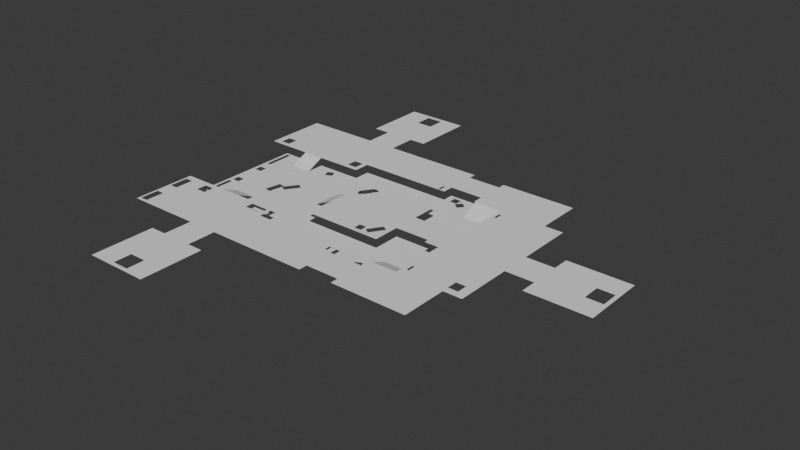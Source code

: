 # Source: Navmesh.blend  (saved by Blender 5.0.118; exported with 4.5.12 LTS)
import bpy
from mathutils import Matrix  # noqa: F401  (used for matrix-valued properties, if any)

bpy.ops.wm.read_factory_settings(use_empty=True)
scene = bpy.context.scene
scene.name = 'Scene'

# ---- world
world_world = bpy.data.worlds.new('World'); scene.world = world_world
world_world.use_nodes = True; world_world.node_tree.nodes.clear()
_N = world_world.node_tree.nodes; _L = world_world.node_tree.links
n0 = _N.new('ShaderNodeOutputWorld'); n0.name = 'World Output'; n0.location = (200, 100)
n1 = _N.new('ShaderNodeBackground'); n1.name = 'Background'; n1.location = (-200, 100)
n1.inputs[0].default_value = (0.05088, 0.05088, 0.05088, 1.0)
_L.new(n1.outputs[0], n0.inputs[0])
n0.is_active_output = True
world_world.color = (0.05088, 0.05088, 0.05088)
world_world.sun_shadow_jitter_overblur = 0.0

# ---- meshes
me_sm_physics_box_011 = bpy.data.meshes.new('SM_Physics_Box.011')
me_sm_physics_box_011.from_pydata([(-8.652, -8.652, 0.9172), (-35.22, -12.04, -0.9172), (8.652, -8.652, 0.9172), (5.752, -17.89, -0.9172), (-8.652, 8.652, 0.9172), (-35.22, 12.04, -0.9172), (8.652, 8.652, 0.9172), (8.652, -2.777, 0.9172), (16.24, -2.777, 0.9172), (8.652, 2.856, 0.9172), (16.24, 2.856, 0.9172), (16.24, -3.788, 0.9172), (19.41, -3.788, 0.9172), (16.24, 3.788, 0.9172), (19.41, 3.788, 0.9172), (33.75, -15.66, 0.9172), (33.75, 15.66, 0.9172), (33.75, -3.301, 0.9172), (39.96, -3.301, 0.9172), (33.75, 3.289, 0.9172), (39.96, 3.289, 0.9172), (39.96, -6.888, 0.9172), (53.72, -6.888, 0.9172), (39.96, 6.876, 0.9172), (53.72, 6.876, 0.9172), (5.752, 18.04, 0.9172), (13.15, 18.04, 0.9172), (5.752, 24.19, 0.9172), (13.15, 24.19, 0.9172), (13.15, 15.66, 0.9172), (29.67, 15.66, 0.9172), (13.15, 25.73, 0.9172), (29.67, 25.73, 0.9172), (-14.81, 15.6, 0.9172), (5.752, 15.6, 0.9172), (5.752, 25.88, 0.9172), (-39.24, 12.04, 0.9172), (-14.81, 12.04, 0.9172), (-39.24, 25.88, 0.9172), (-22.99, 25.88, 0.9172), (-16.43, 25.88, 0.9172), (-22.99, 32.06, 0.9172), (-16.43, 32.06, 0.9172), (-26.61, 32.06, 0.9172), (-12.84, 32.06, 0.9172), (-26.61, 45.83, 0.9172), (-12.84, 45.83, 0.9172), (-26.62, -32.18, 0.9172), (-26.62, -45.95, 0.9172), (-12.85, -32.18, 0.9172), (-12.85, -45.95, 0.9172), (-14.81, -15.6, 0.9172), (5.752, -15.6, 0.9172), (5.752, -25.88, 0.9172), (5.752, -17.89, 0.9172), (5.752, -24.0, 0.9172), (13.15, -17.89, 0.9172), (13.15, -24.0, 0.9172), (13.15, -15.66, 0.9172), (13.15, -25.73, 0.9172), (29.67, -15.66, 0.9172), (29.67, -25.73, 0.9172), (-39.24, -12.04, 0.9172), (-39.24, -25.88, 0.9172), (-14.81, -12.04, 0.9172), (-23.1, -25.88, 0.9172), (-23.1, -32.18, 0.9172), (-16.44, -25.88, 0.9172), (-16.44, -32.18, 0.9172), (-29.45, -12.04, 0.9172), (-24.85, -12.04, 0.9172), (-24.85, 12.04, 0.9172), (-29.45, 12.04, 0.9172), (19.41, 15.66, 0.9172), (13.54, 15.66, 0.9172), (13.54, -15.66, 0.9172), (19.41, -15.66, 0.9172), (-8.652, -2.351, 0.9172), (-8.652, 2.422, 0.9172), (-29.45, 8.04, -0.9172), (-29.45, -8.041, -0.9172), (-12.65, 2.422, -0.9172), (-12.65, -2.351, -0.9172), (-24.85, -8.041, -0.9172), (-24.85, 8.04, -0.9172), (13.54, 11.66, -0.9172), (13.54, -11.66, -0.9172), (19.41, 11.66, -0.9172), (19.41, -11.66, -0.9172), (-29.45, 12.04, -0.9172), (13.54, -15.66, -0.9172), (-29.45, -12.04, -0.9172), (5.752, 18.04, -0.9172), (-14.81, 15.6, -0.9172), (-24.85, 12.04, -0.9172), (-14.81, 12.04, -0.9172), (-14.81, -15.6, -0.9172), (-24.85, -12.04, -0.9172), (-14.81, -12.04, -0.9172), (13.15, -15.66, -0.9172), (13.15, -17.89, -0.9172), (5.752, -15.6, -0.9172), (13.54, 15.66, -0.9172), (13.15, 15.66, -0.9172), (13.15, 18.04, -0.9172), (5.752, 15.6, -0.9172), (-8.652, -2.351, -0.9172), (-8.652, -8.652, -0.9172), (8.652, -8.652, -0.9172), (8.652, 8.652, -0.9172), (-8.652, 8.652, -0.9172), (-8.652, 2.422, -0.9172), (19.41, -3.788, -0.9172), (8.652, -2.772, -0.9172), (16.24, -2.777, -0.9172), (16.24, -3.788, -0.9172), (8.652, 2.856, -0.9172), (19.41, 3.788, -0.9172), (16.24, 3.788, -0.9172), (16.24, 2.856, -0.9172), (-34.65, -5.653, -0.9172), (-34.65, 5.403, -0.9172), (-34.65, 11.55, -0.9172), (-34.29, -4.921, -0.9172), (-34.29, -3.316, -0.9172), (-34.5, 1.704, -0.9172), (-34.5, 3.31, -0.9172), (-33.76, 5.403, -0.9172), (-32.86, 3.31, -0.9172), (-32.86, 1.704, -0.9172), (-33.76, -5.653, -0.9172), (-32.66, -3.316, -0.9172), (-32.66, -4.921, -0.9172), (-25.69, -3.808, -0.9172), (-25.06, -0.2683, -0.9172), (-24.22, -4.066, -0.9172), (-22.49, -1.768, -0.9172), (-23.65, -0.8224, -0.9172), (-20.43, 1.176, -0.9172), (-21.65, 2.029, -0.9172), (-23.67, -0.9446, -0.9172), (-23.6, -0.5267, -0.9172), (-38.78, -25.16, 0.9172), (-38.78, -21.02, 0.9172), (-38.78, -17.64, 0.9172), (-38.78, -13.5, 0.9172), (-33.26, -15.44, 0.9172), (-37.04, -13.5, 0.9172), (-37.04, -17.64, 0.9172), (-37.04, -21.02, 0.9172), (-31.05, -13.13, 0.9172), (-33.26, -13.13, 0.9172), (-37.04, -25.16, 0.9172), (-31.05, -15.44, 0.9172), (-19.78, -14.66, 0.9172), (-19.78, -12.93, 0.9172), (-15.64, -14.66, 0.9172), (-15.64, -12.93, 0.9172), (2.381, -7.695, 0.9172), (2.381, -6.089, 0.9172), (4.015, -7.695, 0.9172), (4.015, -6.089, 0.9172), (4.467, -6.826, 0.9172), (7.701, -4.664, 0.9172), (5.705, -7.653, 0.9172), (6.464, -3.838, 0.9172), (-7.871, 4.547, 0.9172), (-4.074, 6.942, 0.9172), (-6.448, 3.551, 0.9172), (-5.496, 7.938, 0.9172), (31.8, -11.88, 0.9172), (31.8, -14.18, 0.9172), (20.19, -13.84, 0.9172), (20.19, -12.18, 0.9172), (20.71, -12.18, 0.9172), (20.71, -13.84, 0.9172), (29.6, -14.18, 0.9172), (29.6, -11.88, 0.9172), (20.19, 12.59, 0.9172), (20.19, 14.26, 0.9172), (20.71, 14.26, 0.9172), (20.71, 12.59, 0.9172), (4.029, -17.52, 0.9172), (4.029, -15.85, 0.9172), (4.553, -17.52, 0.9172), (4.553, -15.85, 0.9172), (4.029, 15.85, 0.9172), (4.029, 17.51, 0.9172), (4.553, 15.85, 0.9172), (4.553, 17.51, 0.9172), (-18.07, 13.07, 0.9172), (-15.86, 13.07, 0.9172), (-37.75, 13.08, 0.9172), (-37.75, 15.44, 0.9172), (-35.61, 15.44, 0.9172), (-35.61, 13.08, 0.9172), (-18.07, 15.37, 0.9172), (-15.86, 15.37, 0.9172), (-34.65, -11.79, -0.9172), (-33.76, -11.79, -0.9172), (-33.76, 11.55, -0.9172), (-20.95, 8.972, -0.9172), (-19.47, 9.662, -0.9172), (-21.63, 10.43, -0.9172), (-20.15, 11.12, -0.9172), (9.905, 14.3, -0.9172), (8.66, 15.34, -0.9172), (10.96, 15.55, -0.9172), (7.139, 15.68, -0.9172), (7.139, 17.32, -0.9172), (9.71, 16.59, -0.9172), (8.773, 15.68, -0.9172), (8.773, 17.32, -0.9172), (8.773, -17.33, -0.9172), (7.139, -17.33, -0.9172), (7.139, -15.73, -0.9172), (9.556, -16.2, -0.9172), (9.289, -15.63, -0.9172), (8.773, -16.26, -0.9172), (8.773, -15.73, -0.9172), (11.26, -15.98, -0.9172), (9.776, -16.67, -0.9172), (9.098, -15.22, -0.9172), (10.58, -14.52, -0.9172), (-21.41, -41.18, 0.9172), (-21.41, -45.09, 0.9172), (-17.73, -45.09, 0.9172), (-17.73, -41.18, 0.9172), (-21.5, 40.91, 0.9172), (-21.5, 44.81, 0.9172), (-17.82, 44.81, 0.9172), (-17.82, 40.91, 0.9172), (49.22, 1.922, 0.9172), (49.22, -1.982, 0.9172), (52.9, -1.982, 0.9172), (52.9, 1.922, 0.9172)], [], [(121, 126, 128, 127), (130, 132, 123, 120), (80, 69, 70, 83), (179, 73, 14, 178), (60, 15, 171, 176), (12, 76, 172, 173), (184, 54, 52, 185), (156, 51, 64, 157), (212, 211, 210, 207, 205, 206, 208, 105, 93, 95, 94, 203, 204, 202, 201, 84, 79, 200, 127, 128, 129, 125, 126, 121, 122, 5, 1, 198, 120, 123, 124, 131, 132, 130, 199, 80, 133, 134, 141, 137, 139, 138, 82, 81, 111, 110, 109, 116, 119, 118, 117, 87, 85, 102, 103, 104, 92, 209), (162, 165, 161, 160), (2, 7, 163, 164), (4, 78, 166, 169), (188, 34, 25, 189), (87, 73, 74, 85), (84, 71, 72, 79), (77, 78, 81, 82), (86, 75, 76, 88), (37, 33, 197, 191), (192, 36, 72, 195), (198, 1, 91, 80, 199), (200, 79, 89, 5, 122), (206, 210, 211, 208), (92, 105, 208, 209), (94, 84, 201, 203), (101, 3, 214, 215), (216, 217, 219, 218), (221, 216, 218, 213, 214, 3, 100, 99, 90, 86, 88, 112, 115, 114, 113, 108, 107, 106, 82, 138, 136, 140, 135, 133, 80, 83, 97, 98, 96, 101, 215, 219, 217, 222, 223, 220), (145, 62, 63, 142, 143, 149, 148, 144), (151, 150, 69, 62, 145, 147), (225, 48, 50, 226), (164, 162, 160, 158, 159, 161, 165, 163, 7, 8, 11, 12, 173, 174, 175, 172, 76, 75, 58, 56, 54, 184, 182, 183, 185, 52, 51, 156, 154, 155, 157, 64, 70, 69, 150, 153, 146, 151, 147, 148, 149, 152, 142, 63, 65, 66, 47, 48, 225, 224, 227, 226, 50, 49, 68, 67, 53, 55, 57, 59, 61, 60, 176, 177, 170, 171, 15, 17, 18, 21, 22, 234, 233, 232, 235, 24, 23, 20, 19, 16, 30, 32, 31, 28, 27, 35, 40, 42, 44, 46, 230, 231, 228, 229, 45, 43, 41, 39, 38, 36, 192, 193, 194, 195, 72, 71, 37, 191, 190, 196, 197, 33, 34, 188, 186, 187, 189, 25, 26, 29, 74, 73, 179, 180, 181, 178, 14, 13, 10, 9, 6, 4, 169, 167, 168, 166, 78, 77, 0, 2), (234, 22, 24, 235), (230, 46, 45, 229)])
_uv = me_sm_physics_box_011.uv_layers.new(name='UVMap')
_uv.uv.foreach_set('vector', [0.01032, 0.7211, 0.01315, 0.6349, 0.02285, 0.6327, 0.02138, 0.7169, 0.02662, 0.2748, 0.03713, 0.3077, 0.01693, 0.3004, 0.01556, 0.2704, 0.0, 0.293, 0.0, 1.0, 1.0, 1.0, 1.0, 0.293, 0.1881, 0.9872, 0.0, 1.0, 1.0, 1.0, 0.2991, 0.9941, 0.7397, 0.0, 1.0, 0.0, 0.8607, 0.08256, 0.7711, 0.172, 0.3376, 0.1839, 0.3124, 0.0, 0.3603, 0.131, 0.3589, 0.1413, 0.9726, 0.2962, 1.0, 0.3975, 1.0, 0.0, 0.9994, 0.04559, 0.9776, 0.1334, 1.0, 0.1471, 1.0, 0.0, 0.9829, 0.05076, 0.8112, 0.9354, 0.8053, 0.903, 0.815, 0.9093, 0.8313, 0.8906, 0.8195, 0.8696, 0.8064, 0.9005, 0.781, 0.9305, 0.721, 1.0, 0.4184, 1.0, 0.387, 0.8113, 0.1914, 0.8231, 0.252, 0.7794, 0.2814, 0.7949, 0.2926, 0.7595, 0.2594, 0.7561, 0.1898, 0.7217, 0.1056, 0.7217, 0.02662, 0.9298, 0.02138, 0.7169, 0.04306, 0.6275, 0.04306, 0.5657, 0.01315, 0.5694, 0.01315, 0.6349, 0.01032, 0.7211, 0.01303, 0.9657, 0.0, 1.0, 0.0, 0.0, 0.01032, 0.02679, 0.01556, 0.2704, 0.01693, 0.3004, 0.01693, 0.3653, 0.04684, 0.3722, 0.03713, 0.3077, 0.02662, 0.2748, 0.02662, 0.06908, 0.1056, 0.2741, 0.1745, 0.3865, 0.1859, 0.4905, 0.2127, 0.483, 0.2118, 0.4745, 0.2483, 0.5556, 0.2706, 0.5312, 0.4131, 0.4324, 0.4131, 0.5653, 0.4929, 0.5816, 0.4892, 0.6984, 0.7917, 0.6524, 0.7837, 0.5109, 0.9192, 0.5532, 0.9275, 0.617, 1.0, 0.6134, 1.0, 0.8268, 0.8927, 0.8223, 0.9042, 1.0, 0.8722, 0.9021, 0.8237, 0.8813, 0.8051, 1.0, 0.8035, 0.962, 0.6933, 0.169, 0.6772, 0.2223, 0.6359, 0.233, 0.6578, 0.1925, 1.0, 0.0, 0.0, 0.0, 0.4694, 0.1105, 0.8001, 0.09111, 0.0, 1.0, 0.0, 0.6667, 0.01808, 0.831, 0.1387, 1.037, 0.9349, 0.002809, 1.0, 0.0, 0.0, 0.3686, 0.6593, 0.1453, 0.0, 0.293, 0.0, 1.0, 1.0, 1.0, 1.0, 0.293, 0.0, 0.293, 0.0, 1.0, 1.0, 1.0, 1.0, 0.293, 0.0, 1.0, 1.0, 1.0, 1.0, 0.293, 0.0, 0.293, 0.0, 0.293, 0.0, 1.0, 1.0, 1.0, 1.0, 0.293, 1.0, 0.0, 1.0, 0.2407, 0.9628, 0.229, 0.9653, 0.07083, 0.06193, 0.07533, 0.0, 0.0, 0.4038, 0.0, 0.1505, 0.07528, 0.01032, 0.02679, 0.0, 0.0, 0.09833, 0.0, 0.1056, 0.2741, 0.02525, 0.01731, 0.02662, 0.9298, 0.1056, 0.7217, 0.09836, 1.0, 0.0, 1.0, 0.01303, 0.9657, 0.8064, 0.9005, 0.808, 0.9019, 0.8053, 0.903, 0.7988, 0.9098, 0.8051, 1.0, 0.721, 1.0, 0.781, 0.9305, 0.8035, 0.962, 0.1914, 0.8231, 0.1898, 0.7217, 0.2594, 0.7561, 0.252, 0.7794, 0.7307, 0.1625, 0.7356, 0.05825, 0.7363, 0.08803, 0.7394, 0.1304, 0.7488, 0.1291, 0.7539, 0.1352, 0.749, 0.1323, 0.7444, 0.1238, 0.7436, 0.1254, 0.7488, 0.1291, 0.7444, 0.1238, 0.7353, 0.1064, 0.7363, 0.08803, 0.7356, 0.05825, 0.7241, 0.1543, 0.8336, 0.1168, 0.9012, 0.0, 0.8927, 0.1734, 1.0, 0.1734, 1.0, 0.3646, 0.9195, 0.3521, 0.9189, 0.4219, 0.7776, 0.4037, 0.7704, 0.2757, 0.4745, 0.2879, 0.4732, 0.4382, 0.4131, 0.4324, 0.2706, 0.5312, 0.2329, 0.4478, 0.2114, 0.4709, 0.2013, 0.3816, 0.1745, 0.3865, 0.1056, 0.2741, 0.1898, 0.2741, 0.1901, 0.1603, 0.3924, 0.1911, 0.4051, 0.0, 0.7307, 0.1625, 0.7394, 0.1304, 0.749, 0.1323, 0.7539, 0.1352, 0.7565, 0.1407, 0.7876, 0.1414, 0.7698, 0.1321, 0.01652, 0.1021, 0.0, 0.0, 0.0, 1.0, 0.009663, 0.9339, 0.01439, 0.6422, 0.06211, 0.6067, 0.07238, 0.3787, 0.01556, 0.3996, 0.2213, 0.06435, 0.3055, 0.06168, 0.3683, 0.0, 0.0, 0.0, 0.01652, 0.1021, 0.07975, 0.09482, 0.5853, 0.9537, 0.3333, 1.0, 1.0, 1.0, 0.767, 0.9519, 0.8001, 0.09111, 0.6933, 0.169, 0.7008, 0.09482, 0.5998, 0.09794, 0.5437, 0.2479, 0.6359, 0.233, 0.5158, 0.2738, 0.4694, 0.1105, 0.0, 0.0, 0.0, 0.3333, 0.0, 0.0, 0.3376, 0.1839, 0.3589, 0.1413, 0.3868, 0.1984, 0.3916, 0.2004, 0.3603, 0.131, 0.3124, 0.0, 0.06451, 0.0, 0.0, 0.0, 1.0, 0.0, 1.0, 0.3975, 0.9726, 0.2962, 0.9726, 0.2884, 0.9999, 0.04834, 0.9994, 0.04559, 1.0, 0.0, 1.0, 0.1471, 0.9776, 0.1334, 0.8062, 0.1471, 0.8266, 0.05121, 0.9829, 0.05076, 1.0, 0.0, 0.6511, 0.0, 0.3683, 0.0, 0.3055, 0.06168, 0.2941, 0.1891, 0.2107, 0.2014, 0.2213, 0.06435, 0.07975, 0.09482, 0.07238, 0.3787, 0.06211, 0.6067, 0.02037, 0.8421, 0.009663, 0.9339, 0.0, 1.0, 0.0, 0.0, 0.3333, 0.0, 0.0, 0.0, 0.3333, 1.0, 0.5853, 0.9537, 0.5624, 0.7237, 0.7683, 0.7145, 0.767, 0.9519, 1.0, 1.0, 1.0, 0.0, 1.0, 1.0, 0.9382, 0.6912, 1.0, 1.0, 0.0, 1.0, 0.0, 0.8804, 0.0, 1.0, 1.0, 1.0, 0.7397, 0.0, 0.7711, 0.172, 0.7186, 0.2747, 0.7418, 0.1792, 0.8607, 0.08256, 1.0, 0.0, 0.0, 0.3333, 0.0, 0.3384, 0.0, 0.0, 1.0, 0.3384, 0.9506, 0.5693, 0.7205, 0.5302, 0.7098, 0.7489, 0.9483, 0.7609, 1.0, 1.0, 0.0, 1.0, 1.0, 0.6667, 1.0, 0.8757, 1.0, 1.0, 1.0, 0.0, 1.0, 1.0, 0.0, 1.0, 1.0, 0.702, 1.0, 0.6667, 1.0, 1.0, 1.0, 0.0, 0.6646, 0.0, 1.0, 0.0, 0.6646, 1.0, 0.425, 0.9352, 0.4513, 0.6811, 0.242, 0.6731, 0.2435, 0.9332, 0.0, 1.0, 0.0, 0.0, 0.0, 1.0, 0.7019, 1.0, 0.0, 1.0, 0.0, 0.0, 0.06193, 0.07533, 0.06274, 0.2453, 0.1528, 0.2452, 0.1505, 0.07528, 0.4038, 0.0, 0.7019, 0.0, 1.0, 0.0, 0.9653, 0.07083, 0.8966, 0.07217, 0.8865, 0.234, 0.9628, 0.229, 0.0, 0.0, 1.0, 0.0, 0.9349, 0.002809, 0.9118, 0.001367, 0.7277, 0.1168, 0.6593, 0.1453, 0.0, 0.3686, 0.0, 0.1603, 0.0, 0.0, 0.1169, 0.0, 0.0, 1.0, 0.1881, 0.9872, 0.2434, 0.9597, 0.3316, 0.9783, 0.2991, 0.9941, 1.0, 1.0, 0.0, 1.0, 1.0, 1.0, 1.0, 0.6667, 1.0, 1.0, 0.0, 1.0, 0.1575, 1.033, 0.2147, 1.046, 0.0627, 0.8376, 0.04371, 0.8389, 0.0, 0.6667, 0.0, 0.3333, 0.0, 0.0, 1.0, 0.0, 0.9506, 0.5693, 1.0, 0.3384, 1.0, 1.0, 0.9483, 0.7609, 0.425, 0.9352, 0.6646, 1.0, 0.0, 1.0, 0.2435, 0.9332])
me_sm_physics_box_011.update()
me_sm_physics_box_011.normals_split_custom_set([tuple(v) for v in zip(*[iter([0.0, 0.0, 1.0, 0.0, 0.0, 1.0, 0.0, 0.0, 1.0, 0.0, 0.0, 1.0, 0.0, 0.0, 1.0, 0.0, 0.0, 1.0, 0.0, 0.0, 1.0, 0.0, 0.0, 1.0, 0.0, 0.4169, 0.9089, 0.0, 0.4169, 0.9089, 0.0, 0.4169, 0.9089, 0.0, 0.4169, 0.9089, -3.62e-07, -4.846e-08, 1.0, -3.62e-07, -4.846e-08, 1.0, -3.62e-07, -4.846e-08, 1.0, -3.62e-07, -4.846e-08, 1.0, 0.0, 0.0, 1.0, 0.0, 0.0, 1.0, 0.0, 0.0, 1.0, 0.0, 0.0, 1.0, 6.787e-08, 0.0, 1.0, 6.787e-08, 0.0, 1.0, 6.787e-08, 0.0, 1.0, 6.787e-08, 0.0, 1.0, -3.146e-08, 0.0, 1.0, -3.146e-08, 0.0, 1.0, -3.146e-08, 0.0, 1.0, -3.146e-08, 0.0, 1.0, 5.471e-08, 0.0, 1.0, 5.471e-08, 0.0, 1.0, 5.471e-08, 0.0, 1.0, 5.471e-08, 0.0, 1.0, 4.986e-09, 0.0, 1.0, 4.986e-09, 0.0, 1.0, 4.986e-09, 0.0, 1.0, 4.986e-09, 0.0, 1.0, 4.986e-09, 0.0, 1.0, 4.986e-09, 0.0, 1.0, 4.986e-09, 0.0, 1.0, 4.986e-09, 0.0, 1.0, 4.986e-09, 0.0, 1.0, 4.986e-09, 0.0, 1.0, 4.986e-09, 0.0, 1.0, 4.986e-09, 0.0, 1.0, 4.986e-09, 0.0, 1.0, 4.986e-09, 0.0, 1.0, 4.986e-09, 0.0, 1.0, 4.986e-09, 0.0, 1.0, 4.986e-09, 0.0, 1.0, 4.986e-09, 0.0, 1.0, 4.986e-09, 0.0, 1.0, 4.986e-09, 0.0, 1.0, 4.986e-09, 0.0, 1.0, 4.986e-09, 0.0, 1.0, 4.986e-09, 0.0, 1.0, 4.986e-09, 0.0, 1.0, 4.986e-09, 0.0, 1.0, 4.986e-09, 0.0, 1.0, 4.986e-09, 0.0, 1.0, 4.986e-09, 0.0, 1.0, 4.986e-09, 0.0, 1.0, 4.986e-09, 0.0, 1.0, 4.986e-09, 0.0, 1.0, 4.986e-09, 0.0, 1.0, 4.986e-09, 0.0, 1.0, 4.986e-09, 0.0, 1.0, 4.986e-09, 0.0, 1.0, 4.986e-09, 0.0, 1.0, 4.986e-09, 0.0, 1.0, 4.986e-09, 0.0, 1.0, 4.986e-09, 0.0, 1.0, 4.986e-09, 0.0, 1.0, 4.986e-09, 0.0, 1.0, 4.986e-09, 0.0, 1.0, 4.986e-09, 0.0, 1.0, 4.986e-09, 0.0, 1.0, 4.986e-09, 0.0, 1.0, 4.986e-09, 0.0, 1.0, 4.986e-09, 0.0, 1.0, 4.986e-09, 0.0, 1.0, 4.986e-09, 0.0, 1.0, 4.986e-09, 0.0, 1.0, 4.986e-09, 0.0, 1.0, 4.986e-09, 0.0, 1.0, 4.986e-09, 0.0, 1.0, 4.986e-09, 0.0, 1.0, 4.986e-09, 0.0, 1.0, 4.986e-09, 0.0, 1.0, 4.986e-09, 0.0, 1.0, 4.986e-09, 0.0, 1.0, -6.713e-08, 0.0, 1.0, -6.713e-08, 0.0, 1.0, -6.713e-08, 0.0, 1.0, -6.713e-08, 0.0, 1.0, -2.91e-08, 0.0, 1.0, -2.91e-08, 0.0, 1.0, -2.91e-08, 0.0, 1.0, -2.91e-08, 0.0, 1.0, 2.762e-08, 3.258e-08, 1.0, 2.762e-08, 3.258e-08, 1.0, 2.762e-08, 3.258e-08, 1.0, 2.762e-08, 3.258e-08, 1.0, 4.845e-08, 0.0, 1.0, 4.845e-08, 0.0, 1.0, 4.845e-08, 0.0, 1.0, 4.845e-08, 0.0, 1.0, 9.553e-08, -0.4169, 0.9089, 9.553e-08, -0.4169, 0.9089, 9.553e-08, -0.4169, 0.9089, 9.553e-08, -0.4169, 0.9089, -4.711e-08, -0.4169, 0.9089, -4.711e-08, -0.4169, 0.9089, -4.711e-08, -0.4169, 0.9089, -4.711e-08, -0.4169, 0.9089, -0.4169, 0.0, 0.9089, -0.4169, 0.0, 0.9089, -0.4169, 0.0, 0.9089, -0.4169, 0.0, 0.9089, 0.0, 0.4169, 0.9089, 0.0, 0.4169, 0.9089, 0.0, 0.4169, 0.9089, 0.0, 0.4169, 0.9089, -7.78e-08, 0.0, 1.0, -7.78e-08, 0.0, 1.0, -7.78e-08, 0.0, 1.0, -7.78e-08, 0.0, 1.0, 1.914e-08, -1.235e-08, 1.0, 1.914e-08, -1.235e-08, 1.0, 1.914e-08, -1.235e-08, 1.0, 1.914e-08, -1.235e-08, 1.0, 0.0, 0.0, 1.0, 0.0, 0.0, 1.0, 0.0, 0.0, 1.0, 0.0, 0.0, 1.0, 0.0, 0.0, 1.0, 2.902e-09, 0.0, 1.0, 2.902e-09, 0.0, 1.0, 2.902e-09, 0.0, 1.0, 2.902e-09, 0.0, 1.0, 2.902e-09, 0.0, 1.0, 0.0, 0.0, 1.0, 0.0, 0.0, 1.0, 0.0, 0.0, 1.0, 0.0, 0.0, 1.0, 0.0, 0.0, 1.0, 0.0, 0.0, 1.0, 0.0, 0.0, 1.0, 0.0, 0.0, 1.0, 1.244e-08, 0.0, 1.0, 1.244e-08, 0.0, 1.0, 1.244e-08, 0.0, 1.0, 1.244e-08, 0.0, 1.0, 0.0, 0.0, 1.0, 0.0, 0.0, 1.0, 0.0, 0.0, 1.0, 0.0, 0.0, 1.0, 8.054e-08, 0.0, 1.0, 8.054e-08, 0.0, 1.0, 8.054e-08, 0.0, 1.0, 8.054e-08, 0.0, 1.0, 2.391e-09, 0.0, 1.0, 2.391e-09, 0.0, 1.0, 2.391e-09, 0.0, 1.0, 2.391e-09, 0.0, 1.0, 2.391e-09, 0.0, 1.0, 2.391e-09, 0.0, 1.0, 2.391e-09, 0.0, 1.0, 2.391e-09, 0.0, 1.0, 2.391e-09, 0.0, 1.0, 2.391e-09, 0.0, 1.0, 2.391e-09, 0.0, 1.0, 2.391e-09, 0.0, 1.0, 2.391e-09, 0.0, 1.0, 2.391e-09, 0.0, 1.0, 2.391e-09, 0.0, 1.0, 2.391e-09, 0.0, 1.0, 2.391e-09, 0.0, 1.0, 2.391e-09, 0.0, 1.0, 2.391e-09, 0.0, 1.0, 2.391e-09, 0.0, 1.0, 2.391e-09, 0.0, 1.0, 2.391e-09, 0.0, 1.0, 2.391e-09, 0.0, 1.0, 2.391e-09, 0.0, 1.0, 2.391e-09, 0.0, 1.0, 2.391e-09, 0.0, 1.0, 2.391e-09, 0.0, 1.0, 2.391e-09, 0.0, 1.0, 2.391e-09, 0.0, 1.0, 2.391e-09, 0.0, 1.0, 2.391e-09, 0.0, 1.0, 2.391e-09, 0.0, 1.0, 2.391e-09, 0.0, 1.0, 2.391e-09, 0.0, 1.0, 2.391e-09, 0.0, 1.0, 2.391e-09, 0.0, 1.0, 6.083e-08, 0.0, 1.0, 6.083e-08, 0.0, 1.0, 6.083e-08, 0.0, 1.0, 6.083e-08, 0.0, 1.0, 6.083e-08, 0.0, 1.0, 6.083e-08, 0.0, 1.0, 6.083e-08, 0.0, 1.0, 6.083e-08, 0.0, 1.0, 0.0, 0.0, 1.0, 0.0, 0.0, 1.0, 0.0, 0.0, 1.0, 0.0, 0.0, 1.0, 0.0, 0.0, 1.0, 0.0, 0.0, 1.0, 0.0, 0.0, 1.0, 0.0, 0.0, 1.0, 0.0, 0.0, 1.0, 0.0, 0.0, 1.0, 3.37e-10, 1.57e-09, 1.0, 3.37e-10, 1.57e-09, 1.0, 3.37e-10, 1.57e-09, 1.0, 3.37e-10, 1.57e-09, 1.0, 3.37e-10, 1.57e-09, 1.0, 3.37e-10, 1.57e-09, 1.0, 3.37e-10, 1.57e-09, 1.0, 3.37e-10, 1.57e-09, 1.0, 3.37e-10, 1.57e-09, 1.0, 3.37e-10, 1.57e-09, 1.0, 3.37e-10, 1.57e-09, 1.0, 3.37e-10, 1.57e-09, 1.0, 3.37e-10, 1.57e-09, 1.0, 3.37e-10, 1.57e-09, 1.0, 3.37e-10, 1.57e-09, 1.0, 3.37e-10, 1.57e-09, 1.0, 3.37e-10, 1.57e-09, 1.0, 3.37e-10, 1.57e-09, 1.0, 3.37e-10, 1.57e-09, 1.0, 3.37e-10, 1.57e-09, 1.0, 3.37e-10, 1.57e-09, 1.0, 3.37e-10, 1.57e-09, 1.0, 3.37e-10, 1.57e-09, 1.0, 3.37e-10, 1.57e-09, 1.0, 3.37e-10, 1.57e-09, 1.0, 3.37e-10, 1.57e-09, 1.0, 3.37e-10, 1.57e-09, 1.0, 3.37e-10, 1.57e-09, 1.0, 3.37e-10, 1.57e-09, 1.0, 3.37e-10, 1.57e-09, 1.0, 3.37e-10, 1.57e-09, 1.0, 3.37e-10, 1.57e-09, 1.0, 3.37e-10, 1.57e-09, 1.0, 3.37e-10, 1.57e-09, 1.0, 3.37e-10, 1.57e-09, 1.0, 3.37e-10, 1.57e-09, 1.0, 3.37e-10, 1.57e-09, 1.0, 3.37e-10, 1.57e-09, 1.0, 3.37e-10, 1.57e-09, 1.0, 3.37e-10, 1.57e-09, 1.0, 3.37e-10, 1.57e-09, 1.0, 3.37e-10, 1.57e-09, 1.0, 3.37e-10, 1.57e-09, 1.0, 3.37e-10, 1.57e-09, 1.0, 3.37e-10, 1.57e-09, 1.0, 3.37e-10, 1.57e-09, 1.0, 3.37e-10, 1.57e-09, 1.0, 3.37e-10, 1.57e-09, 1.0, 3.37e-10, 1.57e-09, 1.0, 3.37e-10, 1.57e-09, 1.0, 3.37e-10, 1.57e-09, 1.0, 3.37e-10, 1.57e-09, 1.0, 3.37e-10, 1.57e-09, 1.0, 3.37e-10, 1.57e-09, 1.0, 3.37e-10, 1.57e-09, 1.0, 3.37e-10, 1.57e-09, 1.0, 3.37e-10, 1.57e-09, 1.0, 3.37e-10, 1.57e-09, 1.0, 3.37e-10, 1.57e-09, 1.0, 3.37e-10, 1.57e-09, 1.0, 3.37e-10, 1.57e-09, 1.0, 3.37e-10, 1.57e-09, 1.0, 3.37e-10, 1.57e-09, 1.0, 3.37e-10, 1.57e-09, 1.0, 3.37e-10, 1.57e-09, 1.0, 3.37e-10, 1.57e-09, 1.0, 3.37e-10, 1.57e-09, 1.0, 3.37e-10, 1.57e-09, 1.0, 3.37e-10, 1.57e-09, 1.0, 3.37e-10, 1.57e-09, 1.0, 3.37e-10, 1.57e-09, 1.0, 3.37e-10, 1.57e-09, 1.0, 3.37e-10, 1.57e-09, 1.0, 3.37e-10, 1.57e-09, 1.0, 3.37e-10, 1.57e-09, 1.0, 3.37e-10, 1.57e-09, 1.0, 3.37e-10, 1.57e-09, 1.0, 3.37e-10, 1.57e-09, 1.0, 3.37e-10, 1.57e-09, 1.0, 3.37e-10, 1.57e-09, 1.0, 3.37e-10, 1.57e-09, 1.0, 3.37e-10, 1.57e-09, 1.0, 3.37e-10, 1.57e-09, 1.0, 3.37e-10, 1.57e-09, 1.0, 3.37e-10, 1.57e-09, 1.0, 3.37e-10, 1.57e-09, 1.0, 3.37e-10, 1.57e-09, 1.0, 3.37e-10, 1.57e-09, 1.0, 3.37e-10, 1.57e-09, 1.0, 3.37e-10, 1.57e-09, 1.0, 3.37e-10, 1.57e-09, 1.0, 3.37e-10, 1.57e-09, 1.0, 3.37e-10, 1.57e-09, 1.0, 3.37e-10, 1.57e-09, 1.0, 3.37e-10, 1.57e-09, 1.0, 3.37e-10, 1.57e-09, 1.0, 3.37e-10, 1.57e-09, 1.0, 3.37e-10, 1.57e-09, 1.0, 3.37e-10, 1.57e-09, 1.0, 3.37e-10, 1.57e-09, 1.0, 3.37e-10, 1.57e-09, 1.0, 3.37e-10, 1.57e-09, 1.0, 3.37e-10, 1.57e-09, 1.0, 3.37e-10, 1.57e-09, 1.0, 3.37e-10, 1.57e-09, 1.0, 3.37e-10, 1.57e-09, 1.0, 3.37e-10, 1.57e-09, 1.0, 3.37e-10, 1.57e-09, 1.0, 3.37e-10, 1.57e-09, 1.0, 3.37e-10, 1.57e-09, 1.0, 3.37e-10, 1.57e-09, 1.0, 3.37e-10, 1.57e-09, 1.0, 3.37e-10, 1.57e-09, 1.0, 3.37e-10, 1.57e-09, 1.0, 3.37e-10, 1.57e-09, 1.0, 3.37e-10, 1.57e-09, 1.0, 3.37e-10, 1.57e-09, 1.0, 3.37e-10, 1.57e-09, 1.0, 3.37e-10, 1.57e-09, 1.0, 3.37e-10, 1.57e-09, 1.0, 3.37e-10, 1.57e-09, 1.0, 3.37e-10, 1.57e-09, 1.0, 3.37e-10, 1.57e-09, 1.0, 3.37e-10, 1.57e-09, 1.0, 3.37e-10, 1.57e-09, 1.0, 3.37e-10, 1.57e-09, 1.0, 3.37e-10, 1.57e-09, 1.0, 3.37e-10, 1.57e-09, 1.0, 3.37e-10, 1.57e-09, 1.0, 3.37e-10, 1.57e-09, 1.0, 3.37e-10, 1.57e-09, 1.0, 3.37e-10, 1.57e-09, 1.0, 3.37e-10, 1.57e-09, 1.0, 3.37e-10, 1.57e-09, 1.0, 3.37e-10, 1.57e-09, 1.0, 3.37e-10, 1.57e-09, 1.0, 3.37e-10, 1.57e-09, 1.0, 3.37e-10, 1.57e-09, 1.0, 3.37e-10, 1.57e-09, 1.0, 3.37e-10, 1.57e-09, 1.0, -6.588e-08, 0.0, 1.0, -6.588e-08, 0.0, 1.0, -6.588e-08, 0.0, 1.0, -6.588e-08, 0.0, 1.0, 0.0, 0.0, 1.0, 0.0, 0.0, 1.0, 0.0, 0.0, 1.0, 0.0, 0.0, 1.0])] * 3)])

# ---- objects
ob_navmesh = bpy.data.objects.new('Navmesh', me_sm_physics_box_011)

# ---- transforms, parenting, visibility, modifiers, constraints
ob_navmesh.location = (3.488, 0.1854, -0.9163)
ob_navmesh.rotation_mode = 'QUATERNION'
ob_navmesh.rotation_quaternion = (1.0, 0.0, 0.0, 0.0)

# ---- collection membership
scene.collection.objects.link(ob_navmesh)

# ---- scene / render settings (as saved in the file)
scene.frame_start = 1; scene.frame_end = 250; scene.frame_set(1)
scene.render.engine = 'BLENDER_EEVEE_NEXT'
scene.render.bake_bias = 0.0
scene.render.bake_samples = 0
scene.cycles.sampling_pattern = 'TABULATED_SOBOL'
scene.eevee.use_volume_custom_range = False
bpy.context.view_layer.update()

# ---- added for rendering (the .blend has no active camera and no usable light): camera, sun
cam_auto = bpy.data.cameras.new('AutoCamera')
cam_auto.lens = 50.0
cam_auto.sensor_width = 36.0
cam_auto.clip_end = 2121.37
ob_auto_camera = bpy.data.objects.new('AutoCamera', cam_auto)
scene.collection.objects.link(ob_auto_camera)
ob_auto_camera.location = (131.606, -144.926, 95.7845)
ob_auto_camera.rotation_euler = (1.09748, -7.21219e-08, 0.694738)
scene.camera = ob_auto_camera
light_auto_sun = bpy.data.lights.new('AutoSun', 'SUN')
light_auto_sun.energy = 3.0
light_auto_sun.angle = 0.0523599
ob_auto_sun = bpy.data.objects.new('AutoSun', light_auto_sun)
scene.collection.objects.link(ob_auto_sun)
ob_auto_sun.rotation_euler = (0.872665, 0.174533, 0.523599)
bpy.context.view_layer.update()
